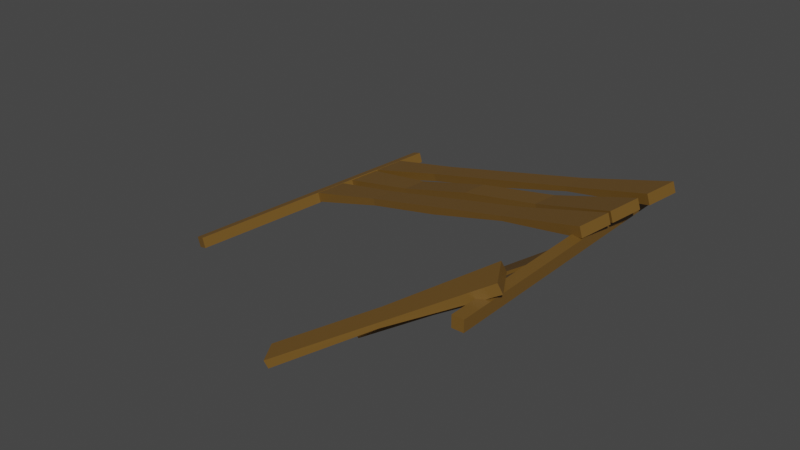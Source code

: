 # Source: BridgeElement2.blend  (saved by Blender 2.83.19; exported with 4.5.12 LTS)
import bpy
from mathutils import Matrix  # noqa: F401  (used for matrix-valued properties, if any)

bpy.ops.wm.read_factory_settings(use_empty=True)
scene = bpy.context.scene
scene.name = 'Scene'

# ---- collections
col_collection = bpy.data.collections.new('Collection'); scene.collection.children.link(col_collection)

# ---- materials (node trees are filled in below, after node groups)
mat_material_001 = bpy.data.materials.new('Material.001')
mat_material_001.alpha_threshold = 0.0
mat_material_001.use_transparent_shadow = False
mat_material_001.line_color = (0.0, 0.0, 0.0, 1.0)

# ---- material node trees
mat_material_001.use_nodes = True; mat_material_001.node_tree.nodes.clear()
_N = mat_material_001.node_tree.nodes; _L = mat_material_001.node_tree.links
n0 = _N.new('ShaderNodeOutputMaterial'); n0.name = 'Material Output'; n0.location = (300, 300)
n1 = _N.new('ShaderNodeBsdfPrincipled'); n1.name = 'Principled BSDF'; n1.location = (10, 300)
n1.distribution = 'GGX'
n1.subsurface_method = 'BURLEY'
n1.inputs[0].default_value = (0.1657, 0.08663, 0.01709, 1.0)
n1.inputs[2].default_value = 0.4
n1.inputs[3].default_value = 1.45
n1.inputs[27].default_value = (0.0, 0.0, 0.0, 1.0)
n1.inputs[28].default_value = 1.0
_L.new(n1.outputs[0], n0.inputs[0])
n0.is_active_output = True

# ---- world
world_world = bpy.data.worlds.new('World'); scene.world = world_world
world_world.use_nodes = True; world_world.node_tree.nodes.clear()
_N = world_world.node_tree.nodes; _L = world_world.node_tree.links
n0 = _N.new('ShaderNodeOutputWorld'); n0.name = 'World Output'; n0.location = (300, 300)
n1 = _N.new('ShaderNodeBackground'); n1.name = 'Background'; n1.location = (10, 300)
n1.inputs[0].default_value = (0.05088, 0.05088, 0.05088, 1.0)
_L.new(n1.outputs[0], n0.inputs[0])
n0.is_active_output = True
world_world.color = (0.05088, 0.05088, 0.05088)
world_world.use_sun_shadow = False
world_world.sun_shadow_jitter_overblur = 0.0

# ---- meshes
me_cube_006 = bpy.data.meshes.new('Cube.006')
me_cube_006.from_pydata([(-0.554, -0.2734, -21.61), (-1.144, -0.2734, -19.7), (10.25, 1.677, -18.27), (9.665, 1.677, -16.36), (1.309, -0.2908, -21.03), (0.7199, -0.2908, -19.12), (12.12, 1.659, -17.7), (11.53, 1.659, -15.79), (71.61, -0.2962, 0.6623), (72.65, -0.2962, -0.8524), (71.61, -0.5286, 0.6623), (72.65, -0.5286, -0.8524), (4.385, 0.4319, -18.12), (4.925, 0.4319, -19.87), (3.128, 0.2053, -18.51), (3.669, 0.2053, -20.26), (43.01, -0.3095, -20.9), (42.2, -0.4779, -19.72), (43.01, -0.4779, -20.9), (42.2, -0.3095, -19.72), (57.77, -0.4779, -10.81), (57.29, -0.3095, -10.1), (57.77, -0.3095, -10.81), (57.29, -0.4779, -10.1), (72.68, -0.2157, -0.9036), (71.65, -0.2157, 0.6112), (72.68, 0.01673, -0.9036), (71.65, 0.01673, 0.6112), (4.969, 0.4443, -19.77), (4.428, 0.4443, -18.02), (6.225, 0.6709, -19.38), (5.684, 0.6709, -17.63), (42.2, -0.2024, -19.72), (43.01, -0.03405, -20.9), (42.2, -0.03405, -19.72), (43.01, -0.2024, -20.9), (56.96, -0.03405, -9.627), (57.45, -0.2024, -10.34), (56.96, -0.2024, -9.627), (57.45, -0.03405, -10.34), (74.35, -0.7324, 1.984), (73.67, -0.749, 3.633), (71.35, -0.5319, 2.051), (70.67, -0.5485, 3.7), (1.925, -0.105, -20.71), (1.384, -0.105, -18.96), (3.181, 0.1217, -20.32), (2.64, 0.1217, -18.57), (45.72, -1.368, -12.18), (44.08, -1.21, -13.42), (43.55, -1.223, -12.13), (46.25, -1.355, -13.47), (57.46, -0.9071, -4.304), (59.96, -1.045, -5.127), (59.63, -1.052, -4.352), (57.78, -0.8993, -5.078), (75.26, 0.5714, 3.823), (75.8, 0.5714, 2.07), (74.0, 0.3448, 3.435), (74.55, 0.3448, 1.682), (8.792, 1.227, -16.76), (9.333, 1.227, -18.51), (7.536, 1.001, -17.15), (8.077, 1.001, -18.9), (42.34, 0.8698, -8.075), (41.01, 0.7057, -6.989), (41.43, 0.7057, -8.356), (41.92, 0.8698, -6.708), (58.09, 0.5501, -3.215), (58.75, 0.7142, -2.111), (59.0, 0.7142, -2.934), (57.84, 0.5501, -2.392), (25.68, 1.025, -13.22), (24.5, 0.8613, -12.64), (24.77, 0.8613, -13.5), (25.41, 1.025, -12.36), (76.26, 0.6499, 2.145), (75.71, 0.6499, 3.898), (77.51, 0.8766, 2.532), (76.97, 0.8766, 4.285), (9.377, 1.24, -18.41), (8.836, 1.24, -16.66), (10.63, 1.466, -18.02), (10.09, 1.466, -16.27), (42.5, 0.9743, -6.53), (43.83, 1.138, -7.616), (43.41, 1.138, -6.249), (42.92, 0.9743, -7.897), (60.07, 0.9828, -1.108), (59.41, 0.8186, -2.212), (59.16, 0.8186, -1.389), (60.32, 0.9828, -1.931), (25.83, 1.13, -11.67), (27.17, 1.294, -12.76), (26.74, 1.294, -11.39), (26.26, 1.13, -13.04), (73.21, 0.1007, 1.206), (72.67, 0.1007, 2.959), (74.47, 0.3273, 1.593), (73.93, 0.3273, 3.346), (6.333, 0.6903, -19.35), (5.792, 0.6903, -17.6), (7.589, 0.917, -18.96), (7.048, 0.917, -17.21), (39.45, 0.425, -7.469), (40.78, 0.5892, -8.555), (40.36, 0.5892, -7.188), (39.87, 0.425, -8.836), (57.03, 0.4336, -2.047), (56.37, 0.2694, -3.151), (56.12, 0.2694, -2.328), (57.28, 0.4336, -2.871), (22.79, 0.5807, -12.61), (24.09, 0.7448, -13.59), (23.7, 0.7448, -12.33), (23.18, 0.5807, -13.87), (71.2, -1.0, -1.0), (71.2, -1.0, 1.0), (71.2, 1.0, -1.0), (71.2, 1.0, 1.0), (73.2, -1.0, -1.0), (73.2, -1.0, 1.0), (73.2, 1.0, -1.0), (73.2, 1.0, 1.0)], [], [(0, 1, 3, 2), (2, 3, 7, 6), (6, 7, 5, 4), (4, 5, 1, 0), (2, 6, 4, 0), (7, 3, 1, 5), (15, 14, 12, 13), (22, 9, 11, 20), (9, 8, 10, 11), (22, 21, 8, 9), (20, 23, 17, 18), (21, 19, 17, 23), (8, 21, 23, 10), (11, 10, 23, 20), (16, 19, 21, 22), (16, 22, 20, 18), (31, 30, 28, 29), (38, 25, 27, 36), (25, 24, 26, 27), (38, 37, 24, 25), (36, 39, 33, 34), (37, 35, 33, 39), (24, 37, 39, 26), (27, 26, 39, 36), (32, 35, 37, 38), (32, 38, 36, 34), (47, 46, 44, 45), (54, 41, 43, 52), (41, 40, 42, 43), (54, 53, 40, 41), (52, 55, 49, 50), (53, 51, 49, 55), (40, 53, 55, 42), (43, 42, 55, 52), (48, 51, 53, 54), (48, 54, 52, 50), (75, 60, 62, 73), (74, 73, 62, 63), (63, 62, 60, 61), (70, 57, 59, 68), (57, 56, 58, 59), (70, 69, 56, 57), (72, 75, 67, 64), (72, 64, 66, 74), (68, 71, 65, 66), (69, 67, 65, 71), (56, 69, 71, 58), (59, 58, 71, 68), (64, 67, 69, 70), (64, 70, 68, 66), (61, 72, 74, 63), (61, 60, 75, 72), (66, 65, 73, 74), (67, 75, 73, 65), (95, 80, 82, 93), (94, 93, 82, 83), (83, 82, 80, 81), (90, 77, 79, 88), (77, 76, 78, 79), (90, 89, 76, 77), (92, 95, 87, 84), (92, 84, 86, 94), (88, 91, 85, 86), (89, 87, 85, 91), (76, 89, 91, 78), (79, 78, 91, 88), (84, 87, 89, 90), (84, 90, 88, 86), (81, 92, 94, 83), (81, 80, 95, 92), (86, 85, 93, 94), (87, 95, 93, 85), (115, 100, 102, 113), (114, 113, 102, 103), (103, 102, 100, 101), (110, 97, 99, 108), (97, 96, 98, 99), (110, 109, 96, 97), (112, 115, 107, 104), (112, 104, 106, 114), (108, 111, 105, 106), (109, 107, 105, 111), (96, 109, 111, 98), (99, 98, 111, 108), (104, 107, 109, 110), (104, 110, 108, 106), (101, 112, 114, 103), (101, 100, 115, 112), (106, 105, 113, 114), (107, 115, 113, 105), (116, 117, 119, 118), (118, 119, 123, 122), (122, 123, 121, 120), (120, 121, 117, 116), (118, 122, 120, 116), (123, 119, 117, 121)])
_uv = me_cube_006.uv_layers.new(name='UVMap')
_uv.uv.foreach_set('vector', [0.375, 0.0, 0.625, 0.0, 0.625, 0.25, 0.375, 0.25, 0.375, 0.25, 0.625, 0.25, 0.625, 0.5, 0.375, 0.5, 0.375, 0.5, 0.625, 0.5, 0.625, 0.75, 0.375, 0.75, 0.375, 0.75, 0.625, 0.75, 0.625, 1.0, 0.375, 1.0, 0.125, 0.5, 0.375, 0.5, 0.375, 0.75, 0.125, 0.75, 0.625, 0.5, 0.875, 0.5, 0.875, 0.75, 0.625, 0.75, 0.375, 0.0, 0.625, 0.0, 0.625, 0.25, 0.375, 0.25, 0.3125, 0.5, 0.375, 0.5, 0.375, 0.75, 0.3125, 0.75, 0.375, 0.5, 0.625, 0.5, 0.625, 0.75, 0.375, 0.75, 0.375, 0.4375, 0.625, 0.4375, 0.625, 0.5, 0.375, 0.5, 0.375, 0.8125, 0.625, 0.8125, 0.625, 0.875, 0.375, 0.875, 0.6875, 0.5, 0.75, 0.5, 0.75, 0.75, 0.6875, 0.75, 0.625, 0.5, 0.6875, 0.5, 0.6875, 0.75, 0.625, 0.75, 0.375, 0.75, 0.625, 0.75, 0.625, 0.8125, 0.375, 0.8125, 0.375, 0.375, 0.625, 0.375, 0.625, 0.4375, 0.375, 0.4375, 0.25, 0.5, 0.3125, 0.5, 0.3125, 0.75, 0.25, 0.75, 0.375, 0.0, 0.625, 0.0, 0.625, 0.25, 0.375, 0.25, 0.3125, 0.5, 0.375, 0.5, 0.375, 0.75, 0.3125, 0.75, 0.375, 0.5, 0.625, 0.5, 0.625, 0.75, 0.375, 0.75, 0.375, 0.4375, 0.625, 0.4375, 0.625, 0.5, 0.375, 0.5, 0.375, 0.8125, 0.625, 0.8125, 0.625, 0.875, 0.375, 0.875, 0.6875, 0.5, 0.75, 0.5, 0.75, 0.75, 0.6875, 0.75, 0.625, 0.5, 0.6875, 0.5, 0.6875, 0.75, 0.625, 0.75, 0.375, 0.75, 0.625, 0.75, 0.625, 0.8125, 0.375, 0.8125, 0.375, 0.375, 0.625, 0.375, 0.625, 0.4375, 0.375, 0.4375, 0.25, 0.5, 0.3125, 0.5, 0.3125, 0.75, 0.25, 0.75, 0.375, 0.0, 0.625, 0.0, 0.625, 0.25, 0.375, 0.25, 0.3125, 0.5, 0.375, 0.5, 0.375, 0.75, 0.3125, 0.75, 0.375, 0.5, 0.625, 0.5, 0.625, 0.75, 0.375, 0.75, 0.375, 0.4375, 0.625, 0.4375, 0.625, 0.5, 0.375, 0.5, 0.375, 0.8125, 0.625, 0.8125, 0.625, 0.875, 0.375, 0.875, 0.6875, 0.5, 0.75, 0.5, 0.75, 0.75, 0.6875, 0.75, 0.625, 0.5, 0.6875, 0.5, 0.6875, 0.75, 0.625, 0.75, 0.375, 0.75, 0.625, 0.75, 0.625, 0.8125, 0.375, 0.8125, 0.375, 0.375, 0.625, 0.375, 0.625, 0.4375, 0.375, 0.4375, 0.25, 0.5, 0.3125, 0.5, 0.3125, 0.75, 0.25, 0.75, 0.8125, 0.5, 0.875, 0.5, 0.875, 0.75, 0.8125, 0.75, 0.375, 0.9375, 0.625, 0.9375, 0.625, 1.0, 0.375, 1.0, 0.375, 0.0, 0.625, 0.0, 0.625, 0.25, 0.375, 0.25, 0.3125, 0.5, 0.375, 0.5, 0.375, 0.75, 0.3125, 0.75, 0.375, 0.5, 0.625, 0.5, 0.625, 0.75, 0.375, 0.75, 0.375, 0.4375, 0.625, 0.4375, 0.625, 0.5, 0.375, 0.5, 0.375, 0.3125, 0.625, 0.3125, 0.625, 0.375, 0.375, 0.375, 0.1875, 0.5, 0.25, 0.5, 0.25, 0.75, 0.1875, 0.75, 0.375, 0.8125, 0.625, 0.8125, 0.625, 0.875, 0.375, 0.875, 0.6875, 0.5, 0.75, 0.5, 0.75, 0.75, 0.6875, 0.75, 0.625, 0.5, 0.6875, 0.5, 0.6875, 0.75, 0.625, 0.75, 0.375, 0.75, 0.625, 0.75, 0.625, 0.8125, 0.375, 0.8125, 0.375, 0.375, 0.625, 0.375, 0.625, 0.4375, 0.375, 0.4375, 0.25, 0.5, 0.3125, 0.5, 0.3125, 0.75, 0.25, 0.75, 0.125, 0.5, 0.1875, 0.5, 0.1875, 0.75, 0.125, 0.75, 0.375, 0.25, 0.625, 0.25, 0.625, 0.3125, 0.375, 0.3125, 0.375, 0.875, 0.625, 0.875, 0.625, 0.9375, 0.375, 0.9375, 0.75, 0.5, 0.8125, 0.5, 0.8125, 0.75, 0.75, 0.75, 0.8125, 0.5, 0.875, 0.5, 0.875, 0.75, 0.8125, 0.75, 0.375, 0.9375, 0.625, 0.9375, 0.625, 1.0, 0.375, 1.0, 0.375, 0.0, 0.625, 0.0, 0.625, 0.25, 0.375, 0.25, 0.3125, 0.5, 0.375, 0.5, 0.375, 0.75, 0.3125, 0.75, 0.375, 0.5, 0.625, 0.5, 0.625, 0.75, 0.375, 0.75, 0.375, 0.4375, 0.625, 0.4375, 0.625, 0.5, 0.375, 0.5, 0.375, 0.3125, 0.625, 0.3125, 0.625, 0.375, 0.375, 0.375, 0.1875, 0.5, 0.25, 0.5, 0.25, 0.75, 0.1875, 0.75, 0.375, 0.8125, 0.625, 0.8125, 0.625, 0.875, 0.375, 0.875, 0.6875, 0.5, 0.75, 0.5, 0.75, 0.75, 0.6875, 0.75, 0.625, 0.5, 0.6875, 0.5, 0.6875, 0.75, 0.625, 0.75, 0.375, 0.75, 0.625, 0.75, 0.625, 0.8125, 0.375, 0.8125, 0.375, 0.375, 0.625, 0.375, 0.625, 0.4375, 0.375, 0.4375, 0.25, 0.5, 0.3125, 0.5, 0.3125, 0.75, 0.25, 0.75, 0.125, 0.5, 0.1875, 0.5, 0.1875, 0.75, 0.125, 0.75, 0.375, 0.25, 0.625, 0.25, 0.625, 0.3125, 0.375, 0.3125, 0.375, 0.875, 0.625, 0.875, 0.625, 0.9375, 0.375, 0.9375, 0.75, 0.5, 0.8125, 0.5, 0.8125, 0.75, 0.75, 0.75, 0.8125, 0.5, 0.875, 0.5, 0.875, 0.75, 0.8125, 0.75, 0.375, 0.9375, 0.625, 0.9375, 0.625, 1.0, 0.375, 1.0, 0.375, 0.0, 0.625, 0.0, 0.625, 0.25, 0.375, 0.25, 0.3125, 0.5, 0.375, 0.5, 0.375, 0.75, 0.3125, 0.75, 0.375, 0.5, 0.625, 0.5, 0.625, 0.75, 0.375, 0.75, 0.375, 0.4375, 0.625, 0.4375, 0.625, 0.5, 0.375, 0.5, 0.375, 0.3125, 0.625, 0.3125, 0.625, 0.375, 0.375, 0.375, 0.1875, 0.5, 0.25, 0.5, 0.25, 0.75, 0.1875, 0.75, 0.375, 0.8125, 0.625, 0.8125, 0.625, 0.875, 0.375, 0.875, 0.6875, 0.5, 0.75, 0.5, 0.75, 0.75, 0.6875, 0.75, 0.625, 0.5, 0.6875, 0.5, 0.6875, 0.75, 0.625, 0.75, 0.375, 0.75, 0.625, 0.75, 0.625, 0.8125, 0.375, 0.8125, 0.375, 0.375, 0.625, 0.375, 0.625, 0.4375, 0.375, 0.4375, 0.25, 0.5, 0.3125, 0.5, 0.3125, 0.75, 0.25, 0.75, 0.125, 0.5, 0.1875, 0.5, 0.1875, 0.75, 0.125, 0.75, 0.375, 0.25, 0.625, 0.25, 0.625, 0.3125, 0.375, 0.3125, 0.375, 0.875, 0.625, 0.875, 0.625, 0.9375, 0.375, 0.9375, 0.75, 0.5, 0.8125, 0.5, 0.8125, 0.75, 0.75, 0.75, 0.375, 0.0, 0.625, 0.0, 0.625, 0.25, 0.375, 0.25, 0.375, 0.25, 0.625, 0.25, 0.625, 0.5, 0.375, 0.5, 0.375, 0.5, 0.625, 0.5, 0.625, 0.75, 0.375, 0.75, 0.375, 0.75, 0.625, 0.75, 0.625, 1.0, 0.375, 1.0, 0.125, 0.5, 0.375, 0.5, 0.375, 0.75, 0.125, 0.75, 0.625, 0.5, 0.875, 0.5, 0.875, 0.75, 0.625, 0.75])
me_cube_006.materials.append(mat_material_001)
me_cube_006.use_remesh_fix_poles = True
me_cube_006.use_remesh_preserve_attributes = False
me_cube_006.use_mirror_vertex_groups = False
me_cube_006.update()

# ---- objects
ob_bridgeobject = bpy.data.objects.new('BridgeObject', me_cube_006)

# ---- transforms, parenting, visibility, modifiers, constraints
ob_bridgeobject.location = (-5.087, -0.01268, 0.0)
ob_bridgeobject.scale = (0.1398, 3.564, 0.1398)
ob_bridgeobject.lineart.crease_threshold = 0.0

# ---- collection membership
col_collection.objects.link(ob_bridgeobject)

# ---- scene / render settings (as saved in the file)
scene.frame_start = 1; scene.frame_end = 250; scene.frame_set(1)
scene.render.engine = 'BLENDER_EEVEE_NEXT'
scene.cycles.use_denoising = False
scene.cycles.samples = 128
scene.cycles.sampling_pattern = 'TABULATED_SOBOL'
scene.cycles.use_adaptive_sampling = False
scene.cycles.use_light_tree = False
scene.view_settings.view_transform = 'Filmic'
bpy.context.view_layer.update()

# ---- added for rendering (the .blend has no active camera and no usable light): camera, sun
cam_auto = bpy.data.cameras.new('AutoCamera')
cam_auto.lens = 50.0
cam_auto.sensor_width = 36.0
cam_auto.clip_end = 1000.0
ob_auto_camera = bpy.data.objects.new('AutoCamera', cam_auto)
scene.collection.objects.link(ob_auto_camera)
ob_auto_camera.location = (14.9319, -17.0806, 10.5342)
ob_auto_camera.rotation_euler = (1.09748, -7.21219e-08, 0.694738)
scene.camera = ob_auto_camera
light_auto_sun = bpy.data.lights.new('AutoSun', 'SUN')
light_auto_sun.energy = 3.0
light_auto_sun.angle = 0.0523599
ob_auto_sun = bpy.data.objects.new('AutoSun', light_auto_sun)
scene.collection.objects.link(ob_auto_sun)
ob_auto_sun.rotation_euler = (0.872665, 0.174533, 0.523599)
bpy.context.view_layer.update()
